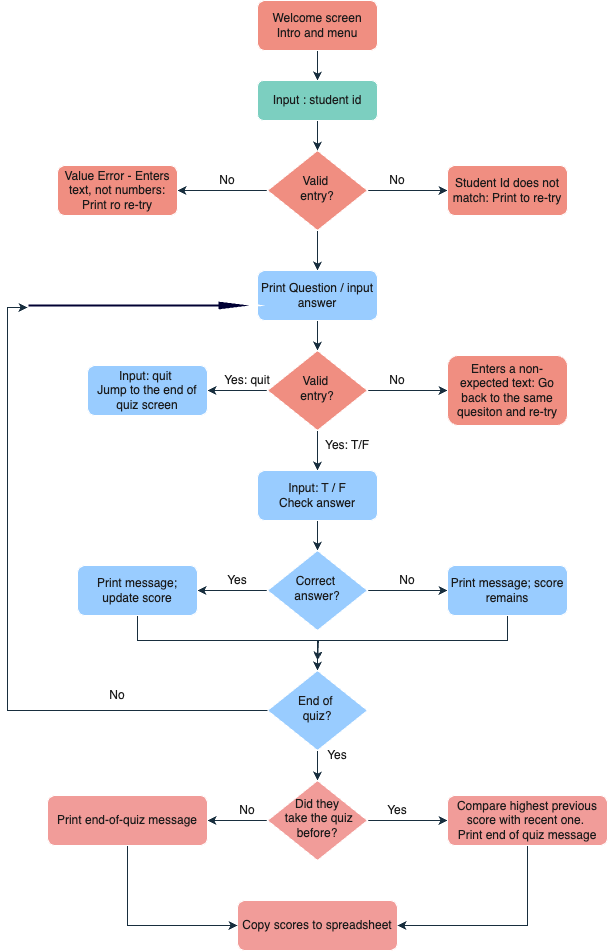

The diagram above was exported from draw.io. Its source (the exported page's mxGraphModel, read from the mxfile embedded in the PNG):
<mxGraphModel dx="1114" dy="980" grid="1" gridSize="10" guides="1" tooltips="1" connect="1" arrows="1" fold="1" page="1" pageScale="1" pageWidth="827" pageHeight="1169" background="#FFFFFF" math="0" shadow="0">
  <root>
    <mxCell id="WIyWlLk6GJQsqaUBKTNV-0" />
    <mxCell id="WIyWlLk6GJQsqaUBKTNV-1" parent="WIyWlLk6GJQsqaUBKTNV-0" />
    <mxCell id="3rCoz55tZBkMNz1sBgFo-3" value="" style="edgeStyle=orthogonalEdgeStyle;rounded=0;orthogonalLoop=1;jettySize=auto;html=1;strokeColor=#182E3E;fontColor=#1A1A1A;" parent="WIyWlLk6GJQsqaUBKTNV-1" source="WIyWlLk6GJQsqaUBKTNV-3" target="3rCoz55tZBkMNz1sBgFo-0" edge="1">
      <mxGeometry relative="1" as="geometry" />
    </mxCell>
    <mxCell id="WIyWlLk6GJQsqaUBKTNV-3" value="Welcome screen&lt;div&gt;Intro and menu&lt;/div&gt;" style="rounded=1;whiteSpace=wrap;html=1;fontSize=12;glass=0;strokeWidth=1;shadow=0;labelBackgroundColor=none;fillColor=#F08E81;strokeColor=#FFFFFF;fontColor=#1A1A1A;" parent="WIyWlLk6GJQsqaUBKTNV-1" vertex="1">
      <mxGeometry x="340" y="20" width="120" height="50" as="geometry" />
    </mxCell>
    <mxCell id="3rCoz55tZBkMNz1sBgFo-12" style="edgeStyle=orthogonalEdgeStyle;rounded=0;orthogonalLoop=1;jettySize=auto;html=1;exitX=1;exitY=0.5;exitDx=0;exitDy=0;entryX=0;entryY=0.5;entryDx=0;entryDy=0;strokeColor=#182E3E;fontColor=#1A1A1A;" parent="WIyWlLk6GJQsqaUBKTNV-1" source="WIyWlLk6GJQsqaUBKTNV-6" target="3rCoz55tZBkMNz1sBgFo-10" edge="1">
      <mxGeometry relative="1" as="geometry" />
    </mxCell>
    <mxCell id="3rCoz55tZBkMNz1sBgFo-13" style="edgeStyle=orthogonalEdgeStyle;rounded=0;orthogonalLoop=1;jettySize=auto;html=1;exitX=0;exitY=0.5;exitDx=0;exitDy=0;entryX=1;entryY=0.5;entryDx=0;entryDy=0;strokeColor=#182E3E;fontColor=#1A1A1A;" parent="WIyWlLk6GJQsqaUBKTNV-1" source="WIyWlLk6GJQsqaUBKTNV-6" target="3rCoz55tZBkMNz1sBgFo-11" edge="1">
      <mxGeometry relative="1" as="geometry" />
    </mxCell>
    <mxCell id="3rCoz55tZBkMNz1sBgFo-22" style="edgeStyle=orthogonalEdgeStyle;rounded=0;orthogonalLoop=1;jettySize=auto;html=1;exitX=0.5;exitY=1;exitDx=0;exitDy=0;entryX=0.5;entryY=0;entryDx=0;entryDy=0;strokeColor=#182E3E;fontColor=#1A1A1A;" parent="WIyWlLk6GJQsqaUBKTNV-1" source="WIyWlLk6GJQsqaUBKTNV-6" target="3rCoz55tZBkMNz1sBgFo-17" edge="1">
      <mxGeometry relative="1" as="geometry" />
    </mxCell>
    <mxCell id="WIyWlLk6GJQsqaUBKTNV-6" value="Valid&amp;nbsp;&lt;div&gt;entry?&lt;/div&gt;" style="rhombus;whiteSpace=wrap;html=1;shadow=0;fontFamily=Helvetica;fontSize=12;align=center;strokeWidth=1;spacing=6;spacingTop=-4;labelBackgroundColor=none;fillColor=#F08E81;strokeColor=#FFFFFF;fontColor=#1A1A1A;" parent="WIyWlLk6GJQsqaUBKTNV-1" vertex="1">
      <mxGeometry x="350" y="170" width="100" height="80" as="geometry" />
    </mxCell>
    <mxCell id="3rCoz55tZBkMNz1sBgFo-9" style="edgeStyle=orthogonalEdgeStyle;rounded=0;orthogonalLoop=1;jettySize=auto;html=1;exitX=0.5;exitY=1;exitDx=0;exitDy=0;entryX=0.5;entryY=0;entryDx=0;entryDy=0;strokeColor=#182E3E;fontColor=#1A1A1A;" parent="WIyWlLk6GJQsqaUBKTNV-1" source="3rCoz55tZBkMNz1sBgFo-0" target="WIyWlLk6GJQsqaUBKTNV-6" edge="1">
      <mxGeometry relative="1" as="geometry" />
    </mxCell>
    <mxCell id="3rCoz55tZBkMNz1sBgFo-0" value="Input : student id" style="rounded=1;whiteSpace=wrap;html=1;fontSize=12;glass=0;strokeWidth=1;shadow=0;labelBackgroundColor=none;fillColor=#7CCFC0;strokeColor=#FFFFFF;fontColor=#1A1A1A;" parent="WIyWlLk6GJQsqaUBKTNV-1" vertex="1">
      <mxGeometry x="340" y="100" width="120" height="40" as="geometry" />
    </mxCell>
    <mxCell id="3rCoz55tZBkMNz1sBgFo-10" value="Student Id does not match: Print to re-try" style="rounded=1;whiteSpace=wrap;html=1;fontSize=12;glass=0;strokeWidth=1;shadow=0;labelBackgroundColor=none;fillColor=#F08E81;strokeColor=#FFFFFF;fontColor=#1A1A1A;" parent="WIyWlLk6GJQsqaUBKTNV-1" vertex="1">
      <mxGeometry x="530" y="185" width="120" height="50" as="geometry" />
    </mxCell>
    <mxCell id="3rCoz55tZBkMNz1sBgFo-11" value="Value Error - Enters text, not numbers: Print ro re-try" style="rounded=1;whiteSpace=wrap;html=1;fontSize=12;glass=0;strokeWidth=1;shadow=0;labelBackgroundColor=none;fillColor=#F08E81;strokeColor=#FFFFFF;fontColor=#1A1A1A;" parent="WIyWlLk6GJQsqaUBKTNV-1" vertex="1">
      <mxGeometry x="140" y="185" width="120" height="50" as="geometry" />
    </mxCell>
    <mxCell id="3rCoz55tZBkMNz1sBgFo-14" value="No" style="text;strokeColor=none;align=center;fillColor=none;html=1;verticalAlign=middle;whiteSpace=wrap;rounded=0;fontColor=#1A1A1A;" parent="WIyWlLk6GJQsqaUBKTNV-1" vertex="1">
      <mxGeometry x="450" y="185" width="60" height="30" as="geometry" />
    </mxCell>
    <mxCell id="3rCoz55tZBkMNz1sBgFo-16" value="No" style="text;strokeColor=none;align=center;fillColor=none;html=1;verticalAlign=middle;whiteSpace=wrap;rounded=0;fontColor=#1A1A1A;" parent="WIyWlLk6GJQsqaUBKTNV-1" vertex="1">
      <mxGeometry x="280" y="185" width="60" height="30" as="geometry" />
    </mxCell>
    <mxCell id="3rCoz55tZBkMNz1sBgFo-23" style="edgeStyle=orthogonalEdgeStyle;rounded=0;orthogonalLoop=1;jettySize=auto;html=1;exitX=0.5;exitY=1;exitDx=0;exitDy=0;entryX=0.5;entryY=0;entryDx=0;entryDy=0;strokeColor=#182E3E;fontColor=#1A1A1A;" parent="WIyWlLk6GJQsqaUBKTNV-1" source="3rCoz55tZBkMNz1sBgFo-17" target="3rCoz55tZBkMNz1sBgFo-18" edge="1">
      <mxGeometry relative="1" as="geometry" />
    </mxCell>
    <mxCell id="3rCoz55tZBkMNz1sBgFo-17" value="Print Question / input answer" style="rounded=1;whiteSpace=wrap;html=1;fontSize=12;glass=0;strokeWidth=1;shadow=0;labelBackgroundColor=none;fillColor=#99CCFF;strokeColor=#FFFFFF;fontColor=#1A1A1A;" parent="WIyWlLk6GJQsqaUBKTNV-1" vertex="1">
      <mxGeometry x="340" y="290" width="120" height="50" as="geometry" />
    </mxCell>
    <mxCell id="3rCoz55tZBkMNz1sBgFo-24" style="edgeStyle=orthogonalEdgeStyle;rounded=0;orthogonalLoop=1;jettySize=auto;html=1;exitX=1;exitY=0.5;exitDx=0;exitDy=0;entryX=0;entryY=0.5;entryDx=0;entryDy=0;strokeColor=#182E3E;fontColor=#1A1A1A;" parent="WIyWlLk6GJQsqaUBKTNV-1" source="3rCoz55tZBkMNz1sBgFo-18" target="3rCoz55tZBkMNz1sBgFo-19" edge="1">
      <mxGeometry relative="1" as="geometry" />
    </mxCell>
    <mxCell id="3rCoz55tZBkMNz1sBgFo-25" style="edgeStyle=orthogonalEdgeStyle;rounded=0;orthogonalLoop=1;jettySize=auto;html=1;exitX=0;exitY=0.5;exitDx=0;exitDy=0;entryX=1;entryY=0.5;entryDx=0;entryDy=0;strokeColor=#182E3E;fontColor=#1A1A1A;" parent="WIyWlLk6GJQsqaUBKTNV-1" source="3rCoz55tZBkMNz1sBgFo-18" target="3rCoz55tZBkMNz1sBgFo-20" edge="1">
      <mxGeometry relative="1" as="geometry" />
    </mxCell>
    <mxCell id="3rCoz55tZBkMNz1sBgFo-26" style="edgeStyle=orthogonalEdgeStyle;rounded=0;orthogonalLoop=1;jettySize=auto;html=1;exitX=0.5;exitY=1;exitDx=0;exitDy=0;entryX=0.5;entryY=0;entryDx=0;entryDy=0;strokeColor=#182E3E;fontColor=#1A1A1A;" parent="WIyWlLk6GJQsqaUBKTNV-1" source="3rCoz55tZBkMNz1sBgFo-18" target="3rCoz55tZBkMNz1sBgFo-21" edge="1">
      <mxGeometry relative="1" as="geometry" />
    </mxCell>
    <mxCell id="3rCoz55tZBkMNz1sBgFo-18" value="Valid&amp;nbsp;&lt;div&gt;entry?&lt;/div&gt;" style="rhombus;whiteSpace=wrap;html=1;shadow=0;fontFamily=Helvetica;fontSize=12;align=center;strokeWidth=1;spacing=6;spacingTop=-4;labelBackgroundColor=none;fillColor=#F08E81;strokeColor=#FFFFFF;fontColor=#1A1A1A;" parent="WIyWlLk6GJQsqaUBKTNV-1" vertex="1">
      <mxGeometry x="350" y="370" width="100" height="80" as="geometry" />
    </mxCell>
    <mxCell id="3rCoz55tZBkMNz1sBgFo-19" value="Enters a non-expected text: Go back to the same quesiton and re-try" style="rounded=1;whiteSpace=wrap;html=1;fontSize=12;glass=0;strokeWidth=1;shadow=0;labelBackgroundColor=none;fillColor=#F08E81;strokeColor=#FFFFFF;fontColor=#1A1A1A;" parent="WIyWlLk6GJQsqaUBKTNV-1" vertex="1">
      <mxGeometry x="530" y="375" width="120" height="70" as="geometry" />
    </mxCell>
    <mxCell id="3rCoz55tZBkMNz1sBgFo-20" value="Input: quit&amp;nbsp;&lt;div&gt;&lt;span style=&quot;background-color: initial;&quot;&gt;Jump to the end of quiz screen&lt;/span&gt;&lt;/div&gt;" style="rounded=1;whiteSpace=wrap;html=1;fontSize=12;glass=0;strokeWidth=1;shadow=0;labelBackgroundColor=none;fillColor=#99CCFF;strokeColor=#FFFFFF;fontColor=#1A1A1A;" parent="WIyWlLk6GJQsqaUBKTNV-1" vertex="1">
      <mxGeometry x="170" y="385" width="120" height="50" as="geometry" />
    </mxCell>
    <mxCell id="3rCoz55tZBkMNz1sBgFo-36" style="edgeStyle=orthogonalEdgeStyle;rounded=0;orthogonalLoop=1;jettySize=auto;html=1;exitX=0.5;exitY=1;exitDx=0;exitDy=0;entryX=0.5;entryY=0;entryDx=0;entryDy=0;strokeColor=#182E3E;fontColor=#1A1A1A;" parent="WIyWlLk6GJQsqaUBKTNV-1" source="3rCoz55tZBkMNz1sBgFo-21" target="3rCoz55tZBkMNz1sBgFo-31" edge="1">
      <mxGeometry relative="1" as="geometry" />
    </mxCell>
    <mxCell id="3rCoz55tZBkMNz1sBgFo-21" value="Input: T / F&lt;div&gt;Check answer&lt;/div&gt;" style="rounded=1;whiteSpace=wrap;html=1;fontSize=12;glass=0;strokeWidth=1;shadow=0;labelBackgroundColor=none;fillColor=#99CCFF;strokeColor=#FFFFFF;fontColor=#1A1A1A;" parent="WIyWlLk6GJQsqaUBKTNV-1" vertex="1">
      <mxGeometry x="340" y="490" width="120" height="50" as="geometry" />
    </mxCell>
    <mxCell id="3rCoz55tZBkMNz1sBgFo-27" value="No" style="text;strokeColor=none;align=center;fillColor=none;html=1;verticalAlign=middle;whiteSpace=wrap;rounded=0;fontColor=#1A1A1A;" parent="WIyWlLk6GJQsqaUBKTNV-1" vertex="1">
      <mxGeometry x="450" y="385" width="60" height="30" as="geometry" />
    </mxCell>
    <mxCell id="3rCoz55tZBkMNz1sBgFo-29" value="Yes: quit" style="text;strokeColor=none;align=center;fillColor=none;html=1;verticalAlign=middle;whiteSpace=wrap;rounded=0;fontColor=#1A1A1A;" parent="WIyWlLk6GJQsqaUBKTNV-1" vertex="1">
      <mxGeometry x="300" y="385" width="60" height="30" as="geometry" />
    </mxCell>
    <mxCell id="3rCoz55tZBkMNz1sBgFo-30" value="Yes: T/F" style="text;strokeColor=none;align=center;fillColor=none;html=1;verticalAlign=middle;whiteSpace=wrap;rounded=0;fontColor=#1A1A1A;" parent="WIyWlLk6GJQsqaUBKTNV-1" vertex="1">
      <mxGeometry x="400" y="450" width="60" height="30" as="geometry" />
    </mxCell>
    <mxCell id="3rCoz55tZBkMNz1sBgFo-34" style="edgeStyle=orthogonalEdgeStyle;rounded=0;orthogonalLoop=1;jettySize=auto;html=1;exitX=1;exitY=0.5;exitDx=0;exitDy=0;entryX=0;entryY=0.5;entryDx=0;entryDy=0;strokeColor=#182E3E;fontColor=#1A1A1A;" parent="WIyWlLk6GJQsqaUBKTNV-1" source="3rCoz55tZBkMNz1sBgFo-31" target="3rCoz55tZBkMNz1sBgFo-32" edge="1">
      <mxGeometry relative="1" as="geometry" />
    </mxCell>
    <mxCell id="3rCoz55tZBkMNz1sBgFo-35" style="edgeStyle=orthogonalEdgeStyle;rounded=0;orthogonalLoop=1;jettySize=auto;html=1;exitX=0;exitY=0.5;exitDx=0;exitDy=0;entryX=1;entryY=0.5;entryDx=0;entryDy=0;strokeColor=#182E3E;fontColor=#1A1A1A;" parent="WIyWlLk6GJQsqaUBKTNV-1" source="3rCoz55tZBkMNz1sBgFo-31" target="3rCoz55tZBkMNz1sBgFo-33" edge="1">
      <mxGeometry relative="1" as="geometry" />
    </mxCell>
    <mxCell id="3rCoz55tZBkMNz1sBgFo-31" value="Correct&amp;nbsp;&lt;div&gt;answer?&lt;/div&gt;" style="rhombus;whiteSpace=wrap;html=1;shadow=0;fontFamily=Helvetica;fontSize=12;align=center;strokeWidth=1;spacing=6;spacingTop=-4;labelBackgroundColor=none;fillColor=#99CCFF;strokeColor=#FFFFFF;fontColor=#1A1A1A;" parent="WIyWlLk6GJQsqaUBKTNV-1" vertex="1">
      <mxGeometry x="350" y="570" width="100" height="80" as="geometry" />
    </mxCell>
    <mxCell id="3rCoz55tZBkMNz1sBgFo-39" style="edgeStyle=orthogonalEdgeStyle;rounded=0;orthogonalLoop=1;jettySize=auto;html=1;exitX=0.5;exitY=1;exitDx=0;exitDy=0;entryX=0.5;entryY=0;entryDx=0;entryDy=0;strokeColor=#182E3E;fontColor=#1A1A1A;" parent="WIyWlLk6GJQsqaUBKTNV-1" source="3rCoz55tZBkMNz1sBgFo-32" target="3rCoz55tZBkMNz1sBgFo-43" edge="1">
      <mxGeometry relative="1" as="geometry">
        <mxPoint x="460" y="735" as="targetPoint" />
        <Array as="points">
          <mxPoint x="590" y="660" />
          <mxPoint x="400" y="660" />
        </Array>
      </mxGeometry>
    </mxCell>
    <mxCell id="3rCoz55tZBkMNz1sBgFo-32" value="Print message; score remains" style="rounded=1;whiteSpace=wrap;html=1;fontSize=12;glass=0;strokeWidth=1;shadow=0;labelBackgroundColor=none;fillColor=#99CCFF;strokeColor=#FFFFFF;fontColor=#1A1A1A;" parent="WIyWlLk6GJQsqaUBKTNV-1" vertex="1">
      <mxGeometry x="530" y="585" width="120" height="50" as="geometry" />
    </mxCell>
    <mxCell id="3rCoz55tZBkMNz1sBgFo-38" style="edgeStyle=orthogonalEdgeStyle;rounded=0;orthogonalLoop=1;jettySize=auto;html=1;exitX=0.5;exitY=1;exitDx=0;exitDy=0;strokeColor=#182E3E;fontColor=#1A1A1A;" parent="WIyWlLk6GJQsqaUBKTNV-1" source="3rCoz55tZBkMNz1sBgFo-33" edge="1">
      <mxGeometry relative="1" as="geometry">
        <mxPoint x="400" y="680" as="targetPoint" />
        <Array as="points">
          <mxPoint x="220" y="660" />
          <mxPoint x="401" y="660" />
        </Array>
      </mxGeometry>
    </mxCell>
    <mxCell id="3rCoz55tZBkMNz1sBgFo-33" value="Print message; update score" style="rounded=1;whiteSpace=wrap;html=1;fontSize=12;glass=0;strokeWidth=1;shadow=0;labelBackgroundColor=none;fillColor=#99CCFF;strokeColor=#FFFFFF;fontColor=#1A1A1A;" parent="WIyWlLk6GJQsqaUBKTNV-1" vertex="1">
      <mxGeometry x="160" y="585" width="120" height="50" as="geometry" />
    </mxCell>
    <mxCell id="3rCoz55tZBkMNz1sBgFo-40" value="No" style="text;strokeColor=none;align=center;fillColor=none;html=1;verticalAlign=middle;whiteSpace=wrap;rounded=0;fontColor=#1A1A1A;" parent="WIyWlLk6GJQsqaUBKTNV-1" vertex="1">
      <mxGeometry x="460" y="585" width="60" height="30" as="geometry" />
    </mxCell>
    <mxCell id="3rCoz55tZBkMNz1sBgFo-41" value="Yes" style="text;strokeColor=none;align=center;fillColor=none;html=1;verticalAlign=middle;whiteSpace=wrap;rounded=0;fontColor=#1A1A1A;" parent="WIyWlLk6GJQsqaUBKTNV-1" vertex="1">
      <mxGeometry x="290" y="585" width="60" height="30" as="geometry" />
    </mxCell>
    <mxCell id="3rCoz55tZBkMNz1sBgFo-59" style="edgeStyle=orthogonalEdgeStyle;rounded=0;orthogonalLoop=1;jettySize=auto;html=1;exitX=0.5;exitY=1;exitDx=0;exitDy=0;entryX=0.5;entryY=0;entryDx=0;entryDy=0;strokeColor=#182E3E;fontColor=#1A1A1A;" parent="WIyWlLk6GJQsqaUBKTNV-1" source="3rCoz55tZBkMNz1sBgFo-43" target="3rCoz55tZBkMNz1sBgFo-58" edge="1">
      <mxGeometry relative="1" as="geometry" />
    </mxCell>
    <mxCell id="3rCoz55tZBkMNz1sBgFo-43" value="End of&amp;nbsp;&lt;div&gt;quiz?&lt;/div&gt;" style="rhombus;whiteSpace=wrap;html=1;shadow=0;fontFamily=Helvetica;fontSize=12;align=center;strokeWidth=1;spacing=6;spacingTop=-4;labelBackgroundColor=none;fillColor=#99CCFF;strokeColor=#FFFFFF;fontColor=#1A1A1A;" parent="WIyWlLk6GJQsqaUBKTNV-1" vertex="1">
      <mxGeometry x="350" y="690" width="100" height="80" as="geometry" />
    </mxCell>
    <mxCell id="3rCoz55tZBkMNz1sBgFo-44" value="Copy scores to spreadsheet" style="rounded=1;whiteSpace=wrap;html=1;fontSize=12;glass=0;strokeWidth=1;shadow=0;labelBackgroundColor=none;fillColor=#F19C99;strokeColor=#FFFFFF;fontColor=#1A1A1A;" parent="WIyWlLk6GJQsqaUBKTNV-1" vertex="1">
      <mxGeometry x="320" y="920" width="160" height="50" as="geometry" />
    </mxCell>
    <mxCell id="3rCoz55tZBkMNz1sBgFo-53" value="" style="verticalLabelPosition=bottom;verticalAlign=top;html=1;strokeWidth=2;shape=mxgraph.arrows2.arrow;dy=0.6;dx=40;notch=0;strokeColor=#FFFFFF;fontColor=#1A1A1A;fillColor=#000033;" parent="WIyWlLk6GJQsqaUBKTNV-1" vertex="1">
      <mxGeometry x="110" y="320" width="230" height="10" as="geometry" />
    </mxCell>
    <mxCell id="3rCoz55tZBkMNz1sBgFo-54" style="edgeStyle=orthogonalEdgeStyle;rounded=0;orthogonalLoop=1;jettySize=auto;html=1;exitX=0;exitY=0.5;exitDx=0;exitDy=0;entryX=0;entryY=0;entryDx=0;entryDy=7;entryPerimeter=0;strokeColor=#182E3E;fontColor=#1A1A1A;" parent="WIyWlLk6GJQsqaUBKTNV-1" source="3rCoz55tZBkMNz1sBgFo-43" target="3rCoz55tZBkMNz1sBgFo-53" edge="1">
      <mxGeometry relative="1" as="geometry" />
    </mxCell>
    <mxCell id="3rCoz55tZBkMNz1sBgFo-55" value="No" style="text;strokeColor=none;align=center;fillColor=none;html=1;verticalAlign=middle;whiteSpace=wrap;rounded=0;fontColor=#1A1A1A;" parent="WIyWlLk6GJQsqaUBKTNV-1" vertex="1">
      <mxGeometry x="170" y="700" width="60" height="30" as="geometry" />
    </mxCell>
    <mxCell id="3rCoz55tZBkMNz1sBgFo-56" value="Yes" style="text;strokeColor=none;align=center;fillColor=none;html=1;verticalAlign=middle;whiteSpace=wrap;rounded=0;fontColor=#1A1A1A;" parent="WIyWlLk6GJQsqaUBKTNV-1" vertex="1">
      <mxGeometry x="390" y="760" width="60" height="30" as="geometry" />
    </mxCell>
    <mxCell id="3rCoz55tZBkMNz1sBgFo-63" style="edgeStyle=orthogonalEdgeStyle;rounded=0;orthogonalLoop=1;jettySize=auto;html=1;exitX=1;exitY=0.5;exitDx=0;exitDy=0;strokeColor=#182E3E;fontColor=#1A1A1A;" parent="WIyWlLk6GJQsqaUBKTNV-1" source="3rCoz55tZBkMNz1sBgFo-58" target="3rCoz55tZBkMNz1sBgFo-60" edge="1">
      <mxGeometry relative="1" as="geometry" />
    </mxCell>
    <mxCell id="3rCoz55tZBkMNz1sBgFo-64" style="edgeStyle=orthogonalEdgeStyle;rounded=0;orthogonalLoop=1;jettySize=auto;html=1;exitX=0;exitY=0.5;exitDx=0;exitDy=0;entryX=1;entryY=0.5;entryDx=0;entryDy=0;strokeColor=#182E3E;fontColor=#1A1A1A;" parent="WIyWlLk6GJQsqaUBKTNV-1" source="3rCoz55tZBkMNz1sBgFo-58" target="3rCoz55tZBkMNz1sBgFo-61" edge="1">
      <mxGeometry relative="1" as="geometry" />
    </mxCell>
    <mxCell id="3rCoz55tZBkMNz1sBgFo-58" value="Did they&lt;div&gt;&amp;nbsp;take the quiz before?&lt;/div&gt;" style="rhombus;whiteSpace=wrap;html=1;shadow=0;fontFamily=Helvetica;fontSize=12;align=center;strokeWidth=1;spacing=6;spacingTop=-4;labelBackgroundColor=none;fillColor=#F19C99;strokeColor=#FFFFFF;fontColor=#1A1A1A;" parent="WIyWlLk6GJQsqaUBKTNV-1" vertex="1">
      <mxGeometry x="350" y="800" width="100" height="80" as="geometry" />
    </mxCell>
    <mxCell id="3rCoz55tZBkMNz1sBgFo-69" style="edgeStyle=orthogonalEdgeStyle;rounded=0;orthogonalLoop=1;jettySize=auto;html=1;exitX=0.5;exitY=1;exitDx=0;exitDy=0;entryX=1;entryY=0.5;entryDx=0;entryDy=0;strokeColor=#182E3E;fontColor=#1A1A1A;" parent="WIyWlLk6GJQsqaUBKTNV-1" source="3rCoz55tZBkMNz1sBgFo-60" target="3rCoz55tZBkMNz1sBgFo-44" edge="1">
      <mxGeometry relative="1" as="geometry" />
    </mxCell>
    <mxCell id="3rCoz55tZBkMNz1sBgFo-60" value="Compare highest previous score with recent one.&amp;nbsp;&lt;div&gt;Print end of quiz message&lt;/div&gt;" style="rounded=1;whiteSpace=wrap;html=1;fontSize=12;glass=0;strokeWidth=1;shadow=0;labelBackgroundColor=none;fillColor=#F19C99;strokeColor=#FFFFFF;fontColor=#1A1A1A;" parent="WIyWlLk6GJQsqaUBKTNV-1" vertex="1">
      <mxGeometry x="530" y="815" width="160" height="50" as="geometry" />
    </mxCell>
    <mxCell id="3rCoz55tZBkMNz1sBgFo-68" style="edgeStyle=orthogonalEdgeStyle;rounded=0;orthogonalLoop=1;jettySize=auto;html=1;exitX=0.5;exitY=1;exitDx=0;exitDy=0;entryX=0;entryY=0.5;entryDx=0;entryDy=0;strokeColor=#182E3E;fontColor=#1A1A1A;" parent="WIyWlLk6GJQsqaUBKTNV-1" source="3rCoz55tZBkMNz1sBgFo-61" target="3rCoz55tZBkMNz1sBgFo-44" edge="1">
      <mxGeometry relative="1" as="geometry" />
    </mxCell>
    <mxCell id="3rCoz55tZBkMNz1sBgFo-61" value="Print end-of-quiz message" style="rounded=1;whiteSpace=wrap;html=1;fontSize=12;glass=0;strokeWidth=1;shadow=0;labelBackgroundColor=none;fillColor=#F19C99;strokeColor=#FFFFFF;fontColor=#1A1A1A;" parent="WIyWlLk6GJQsqaUBKTNV-1" vertex="1">
      <mxGeometry x="130" y="815" width="160" height="50" as="geometry" />
    </mxCell>
    <mxCell id="3rCoz55tZBkMNz1sBgFo-65" value="Yes" style="text;strokeColor=none;align=center;fillColor=none;html=1;verticalAlign=middle;whiteSpace=wrap;rounded=0;fontColor=#1A1A1A;" parent="WIyWlLk6GJQsqaUBKTNV-1" vertex="1">
      <mxGeometry x="450" y="815" width="60" height="30" as="geometry" />
    </mxCell>
    <mxCell id="3rCoz55tZBkMNz1sBgFo-66" value="No" style="text;strokeColor=none;align=center;fillColor=none;html=1;verticalAlign=middle;whiteSpace=wrap;rounded=0;fontColor=#1A1A1A;" parent="WIyWlLk6GJQsqaUBKTNV-1" vertex="1">
      <mxGeometry x="300" y="815" width="60" height="30" as="geometry" />
    </mxCell>
  </root>
</mxGraphModel>